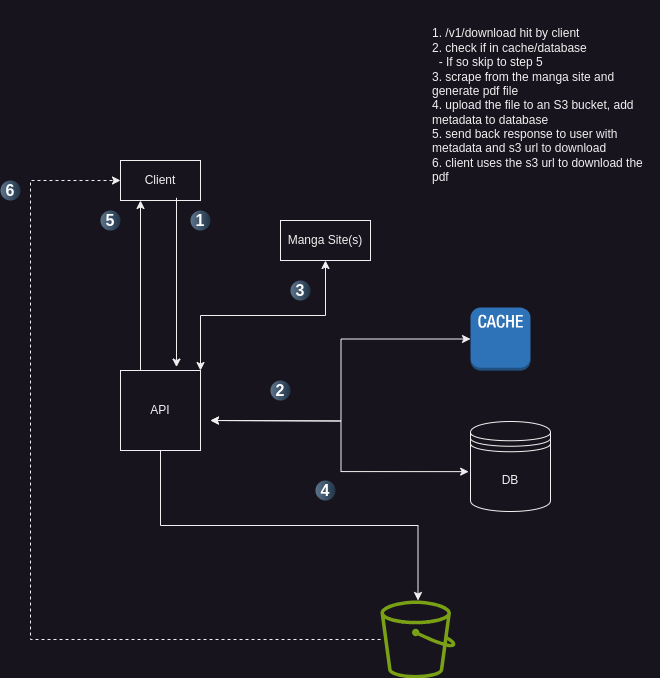

The diagram above was exported from draw.io. Its source (the exported page's mxGraphModel, read from the mxfile embedded in the PNG):
<mxGraphModel dx="1804" dy="667" grid="1" gridSize="10" guides="1" tooltips="1" connect="1" arrows="1" fold="1" page="1" pageScale="1" pageWidth="827" pageHeight="1169" math="0" shadow="0">
  <root>
    <mxCell id="0" />
    <mxCell id="1" parent="0" />
    <mxCell id="_bQVpW9qM9QE0_erVgfO-2" value="API" style="whiteSpace=wrap;html=1;aspect=fixed;" vertex="1" parent="1">
      <mxGeometry x="-640" y="640" width="80" height="80" as="geometry" />
    </mxCell>
    <mxCell id="_bQVpW9qM9QE0_erVgfO-4" value="DB" style="shape=datastore;whiteSpace=wrap;html=1;" vertex="1" parent="1">
      <mxGeometry x="-290" y="691" width="80" height="90" as="geometry" />
    </mxCell>
    <mxCell id="_bQVpW9qM9QE0_erVgfO-5" value="" style="sketch=0;outlineConnect=0;fontColor=#232F3E;gradientColor=none;fillColor=#7AA116;strokeColor=none;dashed=0;verticalLabelPosition=bottom;verticalAlign=top;align=center;html=1;fontSize=12;fontStyle=0;aspect=fixed;pointerEvents=1;shape=mxgraph.aws4.bucket;" vertex="1" parent="1">
      <mxGeometry x="-380" y="870" width="75" height="78" as="geometry" />
    </mxCell>
    <mxCell id="_bQVpW9qM9QE0_erVgfO-8" value="" style="outlineConnect=0;dashed=0;verticalLabelPosition=bottom;verticalAlign=top;align=center;html=1;shape=mxgraph.aws3.cache_node;fillColor=#2E73B8;gradientColor=none;" vertex="1" parent="1">
      <mxGeometry x="-290" y="577" width="60" height="63" as="geometry" />
    </mxCell>
    <mxCell id="_bQVpW9qM9QE0_erVgfO-9" value="" style="endArrow=classic;startArrow=classic;html=1;rounded=0;entryX=0;entryY=0.5;entryDx=0;entryDy=0;entryPerimeter=0;edgeStyle=orthogonalEdgeStyle;" edge="1" parent="1" target="_bQVpW9qM9QE0_erVgfO-8">
      <mxGeometry width="50" height="50" relative="1" as="geometry">
        <mxPoint x="-550" y="690" as="sourcePoint" />
        <mxPoint x="-310" y="750" as="targetPoint" />
      </mxGeometry>
    </mxCell>
    <mxCell id="_bQVpW9qM9QE0_erVgfO-10" value="" style="endArrow=classic;startArrow=classic;html=1;rounded=0;entryX=-0.023;entryY=0.557;entryDx=0;entryDy=0;entryPerimeter=0;edgeStyle=orthogonalEdgeStyle;" edge="1" parent="1" target="_bQVpW9qM9QE0_erVgfO-4">
      <mxGeometry width="50" height="50" relative="1" as="geometry">
        <mxPoint x="-550" y="690" as="sourcePoint" />
        <mxPoint x="-310" y="750" as="targetPoint" />
      </mxGeometry>
    </mxCell>
    <mxCell id="_bQVpW9qM9QE0_erVgfO-11" value="" style="endArrow=classic;html=1;rounded=0;exitX=0.5;exitY=1;exitDx=0;exitDy=0;edgeStyle=orthogonalEdgeStyle;" edge="1" parent="1" source="_bQVpW9qM9QE0_erVgfO-2" target="_bQVpW9qM9QE0_erVgfO-5">
      <mxGeometry width="50" height="50" relative="1" as="geometry">
        <mxPoint x="-360" y="800" as="sourcePoint" />
        <mxPoint x="-410" y="900" as="targetPoint" />
      </mxGeometry>
    </mxCell>
    <mxCell id="_bQVpW9qM9QE0_erVgfO-13" value="Client" style="rounded=0;whiteSpace=wrap;html=1;" vertex="1" parent="1">
      <mxGeometry x="-640" y="430" width="80" height="40" as="geometry" />
    </mxCell>
    <mxCell id="_bQVpW9qM9QE0_erVgfO-15" value="" style="endArrow=classic;html=1;rounded=0;entryX=0;entryY=0.5;entryDx=0;entryDy=0;edgeStyle=orthogonalEdgeStyle;dashed=1;" edge="1" parent="1" source="_bQVpW9qM9QE0_erVgfO-5" target="_bQVpW9qM9QE0_erVgfO-13">
      <mxGeometry width="50" height="50" relative="1" as="geometry">
        <mxPoint x="-740" y="670" as="sourcePoint" />
        <mxPoint x="-430" y="620" as="targetPoint" />
        <Array as="points">
          <mxPoint x="-730" y="909" />
          <mxPoint x="-730" y="450" />
        </Array>
      </mxGeometry>
    </mxCell>
    <mxCell id="_bQVpW9qM9QE0_erVgfO-17" value="Manga Site(s)" style="rounded=0;whiteSpace=wrap;html=1;" vertex="1" parent="1">
      <mxGeometry x="-480" y="490" width="90" height="40" as="geometry" />
    </mxCell>
    <mxCell id="_bQVpW9qM9QE0_erVgfO-19" value="" style="endArrow=classic;html=1;rounded=0;exitX=0.7;exitY=0.932;exitDx=0;exitDy=0;entryX=0.7;entryY=-0.043;entryDx=0;entryDy=0;exitPerimeter=0;entryPerimeter=0;" edge="1" parent="1" source="_bQVpW9qM9QE0_erVgfO-13" target="_bQVpW9qM9QE0_erVgfO-2">
      <mxGeometry width="50" height="50" relative="1" as="geometry">
        <mxPoint x="-480" y="680" as="sourcePoint" />
        <mxPoint x="-430" y="630" as="targetPoint" />
      </mxGeometry>
    </mxCell>
    <mxCell id="_bQVpW9qM9QE0_erVgfO-21" value="" style="endArrow=classic;startArrow=classic;html=1;rounded=0;exitX=1;exitY=0;exitDx=0;exitDy=0;entryX=0.5;entryY=1;entryDx=0;entryDy=0;edgeStyle=orthogonalEdgeStyle;" edge="1" parent="1" source="_bQVpW9qM9QE0_erVgfO-2" target="_bQVpW9qM9QE0_erVgfO-17">
      <mxGeometry width="50" height="50" relative="1" as="geometry">
        <mxPoint x="-480" y="680" as="sourcePoint" />
        <mxPoint x="-430" y="630" as="targetPoint" />
      </mxGeometry>
    </mxCell>
    <mxCell id="_bQVpW9qM9QE0_erVgfO-22" value="1" style="ellipse;whiteSpace=wrap;html=1;aspect=fixed;rotation=0;gradientColor=#223548;strokeColor=none;gradientDirection=east;fillColor=#5b738b;rounded=0;pointerEvents=0;fontFamily=Helvetica;fontSize=16;fontColor=#FFFFFF;spacingTop=4;spacingBottom=4;spacingLeft=4;spacingRight=4;points=[];fontStyle=1" vertex="1" parent="1">
      <mxGeometry x="-570" y="480" width="20" height="20" as="geometry" />
    </mxCell>
    <mxCell id="_bQVpW9qM9QE0_erVgfO-23" value="2" style="ellipse;whiteSpace=wrap;html=1;aspect=fixed;rotation=0;gradientColor=#223548;strokeColor=none;gradientDirection=east;fillColor=#5b738b;rounded=0;pointerEvents=0;fontFamily=Helvetica;fontSize=16;fontColor=#FFFFFF;spacingTop=4;spacingBottom=4;spacingLeft=4;spacingRight=4;points=[];fontStyle=1" vertex="1" parent="1">
      <mxGeometry x="-490" y="650" width="20" height="20" as="geometry" />
    </mxCell>
    <mxCell id="_bQVpW9qM9QE0_erVgfO-25" value="3" style="ellipse;whiteSpace=wrap;html=1;aspect=fixed;rotation=0;gradientColor=#223548;strokeColor=none;gradientDirection=east;fillColor=#5b738b;rounded=0;pointerEvents=0;fontFamily=Helvetica;fontSize=16;fontColor=#FFFFFF;spacingTop=4;spacingBottom=4;spacingLeft=4;spacingRight=4;points=[];fontStyle=1" vertex="1" parent="1">
      <mxGeometry x="-470" y="550" width="20" height="20" as="geometry" />
    </mxCell>
    <mxCell id="_bQVpW9qM9QE0_erVgfO-26" value="4" style="ellipse;whiteSpace=wrap;html=1;aspect=fixed;rotation=0;gradientColor=#223548;strokeColor=none;gradientDirection=east;fillColor=#5b738b;rounded=0;pointerEvents=0;fontFamily=Helvetica;fontSize=16;fontColor=#FFFFFF;spacingTop=4;spacingBottom=4;spacingLeft=4;spacingRight=4;points=[];fontStyle=1" vertex="1" parent="1">
      <mxGeometry x="-445" y="750" width="20" height="20" as="geometry" />
    </mxCell>
    <mxCell id="_bQVpW9qM9QE0_erVgfO-27" value="" style="endArrow=classic;html=1;rounded=0;exitX=0.25;exitY=0;exitDx=0;exitDy=0;entryX=0.25;entryY=1;entryDx=0;entryDy=0;" edge="1" parent="1" source="_bQVpW9qM9QE0_erVgfO-2" target="_bQVpW9qM9QE0_erVgfO-13">
      <mxGeometry width="50" height="50" relative="1" as="geometry">
        <mxPoint x="-480" y="680" as="sourcePoint" />
        <mxPoint x="-651.1003978982817" y="524.4842363778105" as="targetPoint" />
      </mxGeometry>
    </mxCell>
    <mxCell id="_bQVpW9qM9QE0_erVgfO-29" value="5" style="ellipse;whiteSpace=wrap;html=1;aspect=fixed;rotation=0;gradientColor=#223548;strokeColor=none;gradientDirection=east;fillColor=#5b738b;rounded=0;pointerEvents=0;fontFamily=Helvetica;fontSize=16;fontColor=#FFFFFF;spacingTop=4;spacingBottom=4;spacingLeft=4;spacingRight=4;points=[];fontStyle=1" vertex="1" parent="1">
      <mxGeometry x="-660" y="480" width="20" height="20" as="geometry" />
    </mxCell>
    <mxCell id="_bQVpW9qM9QE0_erVgfO-30" value="6" style="ellipse;whiteSpace=wrap;html=1;aspect=fixed;rotation=0;gradientColor=#223548;strokeColor=none;gradientDirection=east;fillColor=#5b738b;rounded=0;pointerEvents=0;fontFamily=Helvetica;fontSize=16;fontColor=#FFFFFF;spacingTop=4;spacingBottom=4;spacingLeft=4;spacingRight=4;points=[];fontStyle=1" vertex="1" parent="1">
      <mxGeometry x="-760" y="450" width="20" height="20" as="geometry" />
    </mxCell>
    <mxCell id="_bQVpW9qM9QE0_erVgfO-32" value="1. /v1/download hit by client&lt;div&gt;2. check if in cache/database&lt;/div&gt;&lt;div&gt;&amp;nbsp; - If so skip to step 5&lt;/div&gt;&lt;div&gt;3. scrape from the manga site and generate pdf file&lt;/div&gt;&lt;div&gt;4. upload the file to an S3 bucket, add metadata to database&lt;/div&gt;&lt;div&gt;5. send back response to user with metadata and s3 url to download&lt;/div&gt;&lt;div&gt;6. client uses the s3 url to download the pdf&lt;/div&gt;" style="text;html=1;align=left;verticalAlign=middle;whiteSpace=wrap;rounded=0;" vertex="1" parent="1">
      <mxGeometry x="-330" y="270" width="230" height="210" as="geometry" />
    </mxCell>
  </root>
</mxGraphModel>